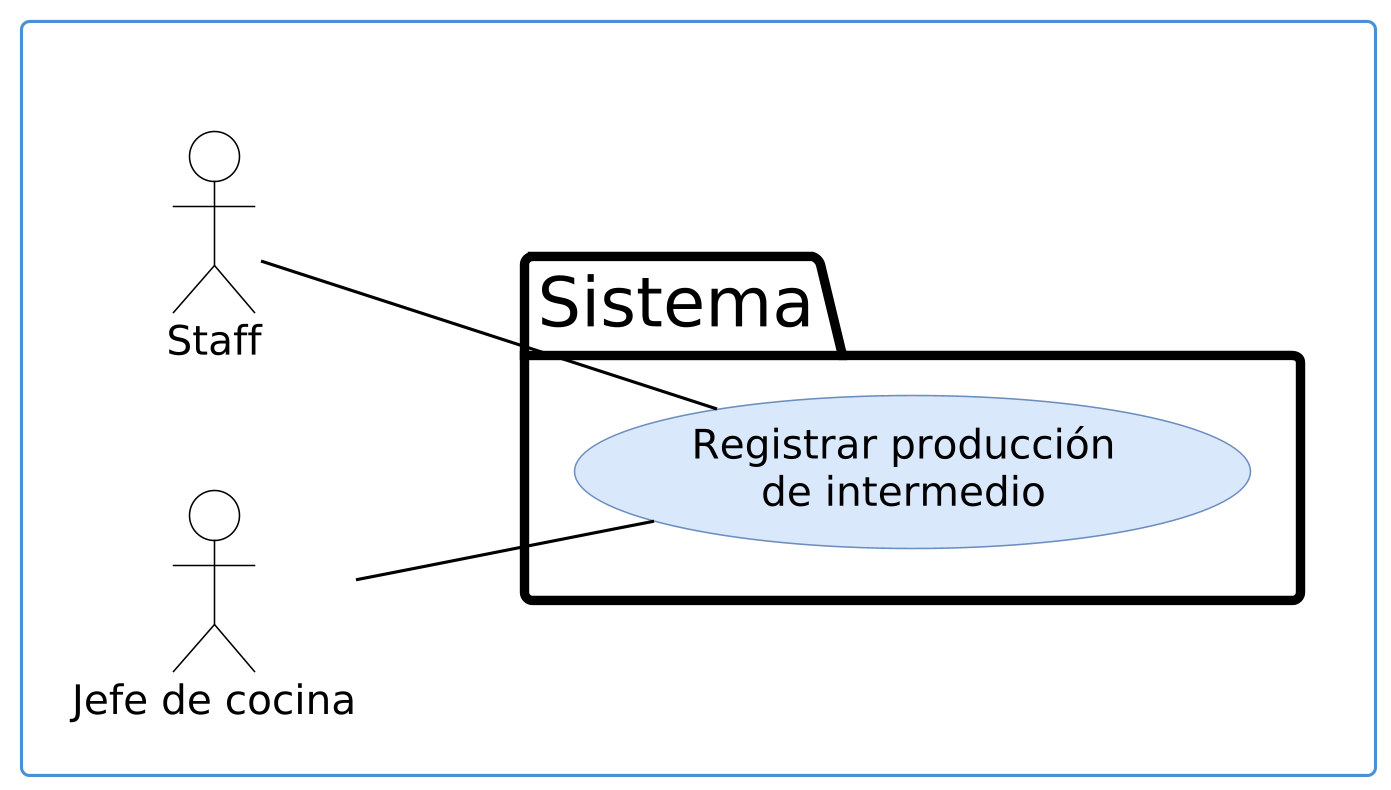

The diagram above was rendered by PlantUML. Its source (embedded in the PNG):
@startuml cu-22-diagrama-v1
' Formato Vialia: actor de palitos, límite del sistema con pestaña "Sistema",
' casos de uso en elipses celestes sin número, «include»/«extend» punteados.
left to right direction
skinparam dpi 300
skinparam defaultFontName DejaVu Sans
skinparam defaultFontSize 13
skinparam shadowing false
skinparam actorStyle default
skinparam packageStyle folder
skinparam nodesep 40
skinparam ranksep 70
skinparam actor {
  BorderColor #000000
  BackgroundColor #FFFFFF
}
skinparam usecase {
  BackgroundColor #DAE8FC
  BorderColor #6C8EBF
  ArrowColor #000000
}
skinparam package {
  BorderColor #000000
  BorderThickness 3
  FontSize 22
  FontStyle plain
  BackgroundColor #FFFFFF
}
skinparam rectangle {
  BorderColor #4A90D9
  BorderThickness 1
}
rectangle " " as MARCO {
  actor "Jefe de cocina" as A1
  actor "Staff" as A2
  package "Sistema" {
    usecase "Registrar producción\nde intermedio" as P
  }
  A1 -- P
  A2 -- P
}
@enduml